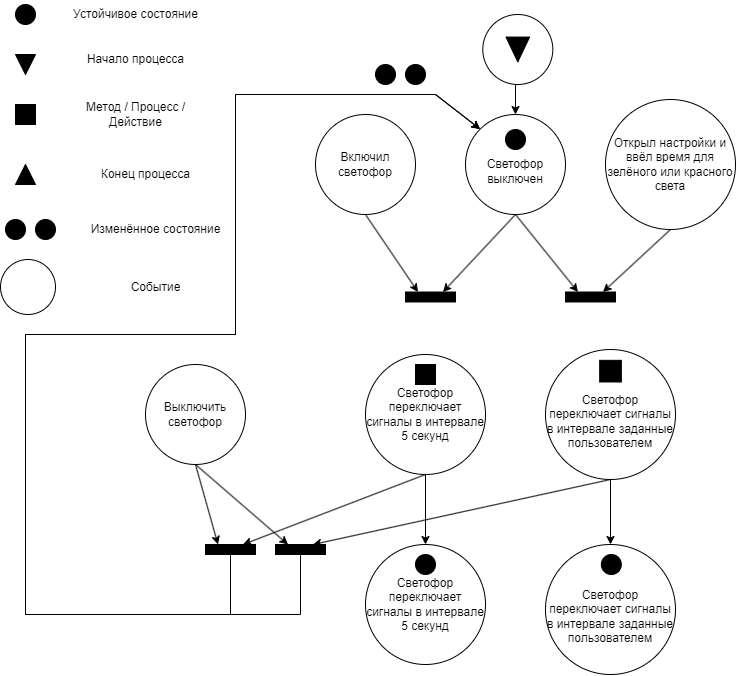

The diagram above was exported from draw.io. Its source (the exported page's mxGraphModel, read from the mxfile embedded in the PNG):
<mxGraphModel dx="1421" dy="821" grid="1" gridSize="10" guides="1" tooltips="1" connect="1" arrows="1" fold="1" page="1" pageScale="1" pageWidth="827" pageHeight="1169" math="0" shadow="0">
  <root>
    <mxCell id="UjEECUcgLwjqPEmS53h7-0" />
    <mxCell id="UjEECUcgLwjqPEmS53h7-1" parent="UjEECUcgLwjqPEmS53h7-0" />
    <mxCell id="UjEECUcgLwjqPEmS53h7-2" value="" style="group" vertex="1" connectable="0" parent="UjEECUcgLwjqPEmS53h7-1">
      <mxGeometry x="10" y="245" width="50" height="20" as="geometry" />
    </mxCell>
    <mxCell id="UjEECUcgLwjqPEmS53h7-3" value="" style="ellipse;whiteSpace=wrap;html=1;aspect=fixed;fillColor=#000000;" vertex="1" parent="UjEECUcgLwjqPEmS53h7-2">
      <mxGeometry width="20" height="20" as="geometry" />
    </mxCell>
    <mxCell id="UjEECUcgLwjqPEmS53h7-4" value="" style="ellipse;whiteSpace=wrap;html=1;aspect=fixed;fillColor=#000000;" vertex="1" parent="UjEECUcgLwjqPEmS53h7-2">
      <mxGeometry x="30" width="20" height="20" as="geometry" />
    </mxCell>
    <mxCell id="UjEECUcgLwjqPEmS53h7-5" style="edgeStyle=orthogonalEdgeStyle;rounded=0;orthogonalLoop=1;jettySize=auto;html=1;entryX=0;entryY=0;entryDx=0;entryDy=0;" edge="1" parent="UjEECUcgLwjqPEmS53h7-1">
      <mxGeometry relative="1" as="geometry">
        <Array as="points">
          <mxPoint x="270" y="330" />
          <mxPoint x="270" y="150" />
        </Array>
        <mxPoint x="568.4982143312845" y="149.99821433128454" as="targetPoint" />
      </mxGeometry>
    </mxCell>
    <mxCell id="UjEECUcgLwjqPEmS53h7-6" value="Устойчивое состояние" style="text;html=1;align=center;verticalAlign=middle;whiteSpace=wrap;rounded=0;" vertex="1" parent="UjEECUcgLwjqPEmS53h7-1">
      <mxGeometry x="70" y="25" width="141" height="30" as="geometry" />
    </mxCell>
    <mxCell id="UjEECUcgLwjqPEmS53h7-7" value="Начало процесса" style="text;html=1;align=center;verticalAlign=middle;whiteSpace=wrap;rounded=0;" vertex="1" parent="UjEECUcgLwjqPEmS53h7-1">
      <mxGeometry x="70" y="70" width="141" height="30" as="geometry" />
    </mxCell>
    <mxCell id="UjEECUcgLwjqPEmS53h7-8" value="Метод / Процесс / Действие" style="text;html=1;align=center;verticalAlign=middle;whiteSpace=wrap;rounded=0;" vertex="1" parent="UjEECUcgLwjqPEmS53h7-1">
      <mxGeometry x="70" y="125" width="141" height="30" as="geometry" />
    </mxCell>
    <mxCell id="UjEECUcgLwjqPEmS53h7-9" value="Конец процесса" style="text;html=1;align=center;verticalAlign=middle;whiteSpace=wrap;rounded=0;" vertex="1" parent="UjEECUcgLwjqPEmS53h7-1">
      <mxGeometry x="80" y="185" width="141" height="30" as="geometry" />
    </mxCell>
    <mxCell id="UjEECUcgLwjqPEmS53h7-10" value="Изменённое состояние" style="text;html=1;align=center;verticalAlign=middle;whiteSpace=wrap;rounded=0;" vertex="1" parent="UjEECUcgLwjqPEmS53h7-1">
      <mxGeometry x="90" y="240" width="141" height="30" as="geometry" />
    </mxCell>
    <mxCell id="UjEECUcgLwjqPEmS53h7-11" value="" style="group" vertex="1" connectable="0" parent="UjEECUcgLwjqPEmS53h7-1">
      <mxGeometry x="5" y="285" width="60" height="55" as="geometry" />
    </mxCell>
    <mxCell id="UjEECUcgLwjqPEmS53h7-12" value="" style="ellipse;whiteSpace=wrap;html=1;aspect=fixed;" vertex="1" parent="UjEECUcgLwjqPEmS53h7-11">
      <mxGeometry width="55" height="55" as="geometry" />
    </mxCell>
    <mxCell id="UjEECUcgLwjqPEmS53h7-13" value="Событие" style="text;html=1;align=center;verticalAlign=middle;whiteSpace=wrap;rounded=0;" vertex="1" parent="UjEECUcgLwjqPEmS53h7-1">
      <mxGeometry x="90" y="297.5" width="141" height="30" as="geometry" />
    </mxCell>
    <mxCell id="UjEECUcgLwjqPEmS53h7-14" value="" style="ellipse;whiteSpace=wrap;html=1;aspect=fixed;fillColor=#000000;" vertex="1" parent="UjEECUcgLwjqPEmS53h7-1">
      <mxGeometry x="20" y="30" width="20" height="20" as="geometry" />
    </mxCell>
    <mxCell id="UjEECUcgLwjqPEmS53h7-15" value="" style="triangle;whiteSpace=wrap;html=1;rotation=90;fillColor=#000000;" vertex="1" parent="UjEECUcgLwjqPEmS53h7-1">
      <mxGeometry x="20" y="80" width="20" height="20" as="geometry" />
    </mxCell>
    <mxCell id="UjEECUcgLwjqPEmS53h7-16" value="" style="rounded=0;whiteSpace=wrap;html=1;fillColor=#000000;" vertex="1" parent="UjEECUcgLwjqPEmS53h7-1">
      <mxGeometry x="20" y="130" width="20" height="20" as="geometry" />
    </mxCell>
    <mxCell id="UjEECUcgLwjqPEmS53h7-17" value="" style="triangle;whiteSpace=wrap;html=1;rotation=-90;fillColor=#000000;" vertex="1" parent="UjEECUcgLwjqPEmS53h7-1">
      <mxGeometry x="20" y="190" width="20" height="20" as="geometry" />
    </mxCell>
    <mxCell id="UjEECUcgLwjqPEmS53h7-18" value="" style="group" vertex="1" connectable="0" parent="UjEECUcgLwjqPEmS53h7-1">
      <mxGeometry x="482.69" y="40" width="74.62" height="70" as="geometry" />
    </mxCell>
    <mxCell id="UjEECUcgLwjqPEmS53h7-19" value="" style="ellipse;whiteSpace=wrap;html=1;aspect=fixed;" vertex="1" parent="UjEECUcgLwjqPEmS53h7-18">
      <mxGeometry x="4.62" width="70" height="70" as="geometry" />
    </mxCell>
    <mxCell id="UjEECUcgLwjqPEmS53h7-20" value="" style="triangle;whiteSpace=wrap;html=1;rotation=90;fillColor=#000000;" vertex="1" parent="UjEECUcgLwjqPEmS53h7-18">
      <mxGeometry x="27.18416666666667" y="23.181818181818183" width="24.87333333333334" height="23.636363636363637" as="geometry" />
    </mxCell>
    <mxCell id="jP9PLHTVG9xh4sTRszf9-0" value="" style="group" vertex="1" connectable="0" parent="UjEECUcgLwjqPEmS53h7-1">
      <mxGeometry x="470" y="140" width="100" height="100" as="geometry" />
    </mxCell>
    <mxCell id="jP9PLHTVG9xh4sTRszf9-1" value="&lt;div&gt;&lt;br&gt;&lt;/div&gt;Светофор выключен" style="ellipse;whiteSpace=wrap;html=1;aspect=fixed;" vertex="1" parent="jP9PLHTVG9xh4sTRszf9-0">
      <mxGeometry width="100" height="100" as="geometry" />
    </mxCell>
    <mxCell id="jP9PLHTVG9xh4sTRszf9-2" value="" style="ellipse;whiteSpace=wrap;html=1;aspect=fixed;fillColor=#000000;" vertex="1" parent="jP9PLHTVG9xh4sTRszf9-0">
      <mxGeometry x="39.999999999999964" y="15" width="20" height="20" as="geometry" />
    </mxCell>
    <mxCell id="jP9PLHTVG9xh4sTRszf9-3" style="edgeStyle=orthogonalEdgeStyle;rounded=0;orthogonalLoop=1;jettySize=auto;html=1;exitX=0.5;exitY=1;exitDx=0;exitDy=0;entryX=0.5;entryY=0;entryDx=0;entryDy=0;" edge="1" parent="UjEECUcgLwjqPEmS53h7-1" source="UjEECUcgLwjqPEmS53h7-19" target="jP9PLHTVG9xh4sTRszf9-1">
      <mxGeometry relative="1" as="geometry" />
    </mxCell>
    <mxCell id="jP9PLHTVG9xh4sTRszf9-4" value="" style="group" vertex="1" connectable="0" parent="UjEECUcgLwjqPEmS53h7-1">
      <mxGeometry x="320" y="140" width="100" height="100" as="geometry" />
    </mxCell>
    <mxCell id="jP9PLHTVG9xh4sTRszf9-5" value="Включил светофор&lt;div&gt;&lt;/div&gt;" style="ellipse;whiteSpace=wrap;html=1;aspect=fixed;" vertex="1" parent="jP9PLHTVG9xh4sTRszf9-4">
      <mxGeometry width="100" height="100" as="geometry" />
    </mxCell>
    <mxCell id="jP9PLHTVG9xh4sTRszf9-7" value="" style="group" vertex="1" connectable="0" parent="UjEECUcgLwjqPEmS53h7-1">
      <mxGeometry x="620" y="130" width="130" height="130" as="geometry" />
    </mxCell>
    <mxCell id="jP9PLHTVG9xh4sTRszf9-8" value="Открыл настройки и ввёл время для зелёного или красного света&lt;div&gt;&lt;/div&gt;" style="ellipse;whiteSpace=wrap;html=1;aspect=fixed;" vertex="1" parent="jP9PLHTVG9xh4sTRszf9-7">
      <mxGeometry x="-10" y="-5" width="130" height="130" as="geometry" />
    </mxCell>
    <mxCell id="fkezvZJNeNGTXAzf3cM2-0" value="" style="rounded=0;whiteSpace=wrap;html=1;fillColor=#000000;" vertex="1" parent="UjEECUcgLwjqPEmS53h7-1">
      <mxGeometry x="410" y="317.5" width="50" height="10" as="geometry" />
    </mxCell>
    <mxCell id="fkezvZJNeNGTXAzf3cM2-1" value="" style="rounded=0;whiteSpace=wrap;html=1;fillColor=#000000;" vertex="1" parent="UjEECUcgLwjqPEmS53h7-1">
      <mxGeometry x="570" y="317.5" width="50" height="10" as="geometry" />
    </mxCell>
    <mxCell id="fkezvZJNeNGTXAzf3cM2-2" value="" style="group" vertex="1" connectable="0" parent="UjEECUcgLwjqPEmS53h7-1">
      <mxGeometry x="370" y="380" width="120" height="120" as="geometry" />
    </mxCell>
    <mxCell id="fkezvZJNeNGTXAzf3cM2-3" value="Светофор переключает сигналы в интервале 5 секунд&lt;div&gt;&lt;/div&gt;" style="ellipse;whiteSpace=wrap;html=1;aspect=fixed;" vertex="1" parent="fkezvZJNeNGTXAzf3cM2-2">
      <mxGeometry width="120" height="120" as="geometry" />
    </mxCell>
    <mxCell id="fkezvZJNeNGTXAzf3cM2-4" value="" style="rounded=0;whiteSpace=wrap;html=1;fillColor=#000000;" vertex="1" parent="fkezvZJNeNGTXAzf3cM2-2">
      <mxGeometry x="50" y="10" width="20" height="20" as="geometry" />
    </mxCell>
    <mxCell id="fkezvZJNeNGTXAzf3cM2-5" value="" style="group" vertex="1" connectable="0" parent="UjEECUcgLwjqPEmS53h7-1">
      <mxGeometry x="550" y="375" width="130" height="130" as="geometry" />
    </mxCell>
    <mxCell id="fkezvZJNeNGTXAzf3cM2-6" value="&lt;br&gt;Светофор переключает сигналы в интервале заданные пользователем&lt;div&gt;&lt;/div&gt;" style="ellipse;whiteSpace=wrap;html=1;aspect=fixed;" vertex="1" parent="fkezvZJNeNGTXAzf3cM2-5">
      <mxGeometry width="130" height="130" as="geometry" />
    </mxCell>
    <mxCell id="fkezvZJNeNGTXAzf3cM2-7" value="" style="rounded=0;whiteSpace=wrap;html=1;fillColor=#000000;" vertex="1" parent="fkezvZJNeNGTXAzf3cM2-5">
      <mxGeometry x="54.166666666666664" y="10.833333333333332" width="21.666666666666664" height="21.666666666666664" as="geometry" />
    </mxCell>
    <mxCell id="fkezvZJNeNGTXAzf3cM2-10" value="" style="group" vertex="1" connectable="0" parent="UjEECUcgLwjqPEmS53h7-1">
      <mxGeometry x="150" y="390.00000000000006" width="100" height="100" as="geometry" />
    </mxCell>
    <mxCell id="fkezvZJNeNGTXAzf3cM2-11" value="Выключить светофор&lt;div&gt;&lt;/div&gt;" style="ellipse;whiteSpace=wrap;html=1;aspect=fixed;" vertex="1" parent="fkezvZJNeNGTXAzf3cM2-10">
      <mxGeometry width="100" height="100" as="geometry" />
    </mxCell>
    <mxCell id="fkezvZJNeNGTXAzf3cM2-33" style="rounded=0;orthogonalLoop=1;jettySize=auto;html=1;exitX=0.5;exitY=1;exitDx=0;exitDy=0;entryX=0;entryY=0;entryDx=0;entryDy=0;" edge="1" parent="UjEECUcgLwjqPEmS53h7-1" source="fkezvZJNeNGTXAzf3cM2-12" target="jP9PLHTVG9xh4sTRszf9-1">
      <mxGeometry relative="1" as="geometry">
        <Array as="points">
          <mxPoint x="235" y="640" />
          <mxPoint x="30" y="640" />
          <mxPoint x="30" y="360" />
          <mxPoint x="240" y="360" />
          <mxPoint x="240" y="120" />
          <mxPoint x="440" y="120" />
        </Array>
      </mxGeometry>
    </mxCell>
    <mxCell id="fkezvZJNeNGTXAzf3cM2-12" value="" style="rounded=0;whiteSpace=wrap;html=1;fillColor=#000000;" vertex="1" parent="UjEECUcgLwjqPEmS53h7-1">
      <mxGeometry x="210" y="570" width="50" height="10" as="geometry" />
    </mxCell>
    <mxCell id="fkezvZJNeNGTXAzf3cM2-13" value="" style="group" vertex="1" connectable="0" parent="UjEECUcgLwjqPEmS53h7-1">
      <mxGeometry x="370" y="570" width="120" height="120" as="geometry" />
    </mxCell>
    <mxCell id="fkezvZJNeNGTXAzf3cM2-14" value="Светофор переключает сигналы в интервале 5 секунд&lt;div&gt;&lt;/div&gt;" style="ellipse;whiteSpace=wrap;html=1;aspect=fixed;" vertex="1" parent="fkezvZJNeNGTXAzf3cM2-13">
      <mxGeometry width="120" height="120" as="geometry" />
    </mxCell>
    <mxCell id="fkezvZJNeNGTXAzf3cM2-16" value="" style="ellipse;whiteSpace=wrap;html=1;aspect=fixed;fillColor=#000000;" vertex="1" parent="fkezvZJNeNGTXAzf3cM2-13">
      <mxGeometry x="50" y="10" width="20" height="20" as="geometry" />
    </mxCell>
    <mxCell id="fkezvZJNeNGTXAzf3cM2-17" value="" style="group" vertex="1" connectable="0" parent="UjEECUcgLwjqPEmS53h7-1">
      <mxGeometry x="550" y="570" width="130" height="130" as="geometry" />
    </mxCell>
    <mxCell id="fkezvZJNeNGTXAzf3cM2-18" value="&lt;br&gt;Светофор переключает сигналы в интервале заданные пользователем&lt;div&gt;&lt;/div&gt;" style="ellipse;whiteSpace=wrap;html=1;aspect=fixed;" vertex="1" parent="fkezvZJNeNGTXAzf3cM2-17">
      <mxGeometry width="130" height="130" as="geometry" />
    </mxCell>
    <mxCell id="fkezvZJNeNGTXAzf3cM2-20" value="" style="ellipse;whiteSpace=wrap;html=1;aspect=fixed;fillColor=#000000;" vertex="1" parent="fkezvZJNeNGTXAzf3cM2-17">
      <mxGeometry x="55.83000000000004" y="10" width="20" height="20" as="geometry" />
    </mxCell>
    <mxCell id="fkezvZJNeNGTXAzf3cM2-21" style="rounded=0;orthogonalLoop=1;jettySize=auto;html=1;exitX=0.5;exitY=1;exitDx=0;exitDy=0;entryX=0.25;entryY=0;entryDx=0;entryDy=0;" edge="1" parent="UjEECUcgLwjqPEmS53h7-1" source="jP9PLHTVG9xh4sTRszf9-5" target="fkezvZJNeNGTXAzf3cM2-0">
      <mxGeometry relative="1" as="geometry" />
    </mxCell>
    <mxCell id="fkezvZJNeNGTXAzf3cM2-22" style="rounded=0;orthogonalLoop=1;jettySize=auto;html=1;exitX=0.5;exitY=1;exitDx=0;exitDy=0;entryX=0.75;entryY=0;entryDx=0;entryDy=0;" edge="1" parent="UjEECUcgLwjqPEmS53h7-1" source="jP9PLHTVG9xh4sTRszf9-1" target="fkezvZJNeNGTXAzf3cM2-0">
      <mxGeometry relative="1" as="geometry" />
    </mxCell>
    <mxCell id="fkezvZJNeNGTXAzf3cM2-23" style="rounded=0;orthogonalLoop=1;jettySize=auto;html=1;exitX=0.5;exitY=1;exitDx=0;exitDy=0;entryX=0.25;entryY=0;entryDx=0;entryDy=0;" edge="1" parent="UjEECUcgLwjqPEmS53h7-1" source="jP9PLHTVG9xh4sTRszf9-1" target="fkezvZJNeNGTXAzf3cM2-1">
      <mxGeometry relative="1" as="geometry" />
    </mxCell>
    <mxCell id="fkezvZJNeNGTXAzf3cM2-24" style="rounded=0;orthogonalLoop=1;jettySize=auto;html=1;exitX=0.5;exitY=1;exitDx=0;exitDy=0;entryX=0.75;entryY=0;entryDx=0;entryDy=0;" edge="1" parent="UjEECUcgLwjqPEmS53h7-1" source="jP9PLHTVG9xh4sTRszf9-8" target="fkezvZJNeNGTXAzf3cM2-1">
      <mxGeometry relative="1" as="geometry" />
    </mxCell>
    <mxCell id="fkezvZJNeNGTXAzf3cM2-25" style="rounded=0;orthogonalLoop=1;jettySize=auto;html=1;exitX=0.5;exitY=1;exitDx=0;exitDy=0;entryX=0.25;entryY=0;entryDx=0;entryDy=0;" edge="1" parent="UjEECUcgLwjqPEmS53h7-1" source="fkezvZJNeNGTXAzf3cM2-11" target="fkezvZJNeNGTXAzf3cM2-12">
      <mxGeometry relative="1" as="geometry" />
    </mxCell>
    <mxCell id="fkezvZJNeNGTXAzf3cM2-26" style="rounded=0;orthogonalLoop=1;jettySize=auto;html=1;exitX=0.5;exitY=1;exitDx=0;exitDy=0;entryX=0.75;entryY=0;entryDx=0;entryDy=0;" edge="1" parent="UjEECUcgLwjqPEmS53h7-1" source="fkezvZJNeNGTXAzf3cM2-3" target="fkezvZJNeNGTXAzf3cM2-12">
      <mxGeometry relative="1" as="geometry" />
    </mxCell>
    <mxCell id="fkezvZJNeNGTXAzf3cM2-34" style="rounded=0;orthogonalLoop=1;jettySize=auto;html=1;exitX=0.5;exitY=1;exitDx=0;exitDy=0;entryX=0;entryY=0;entryDx=0;entryDy=0;" edge="1" parent="UjEECUcgLwjqPEmS53h7-1" source="fkezvZJNeNGTXAzf3cM2-28" target="jP9PLHTVG9xh4sTRszf9-1">
      <mxGeometry relative="1" as="geometry">
        <Array as="points">
          <mxPoint x="305" y="640" />
          <mxPoint x="30" y="640" />
          <mxPoint x="30" y="360" />
          <mxPoint x="240" y="360" />
          <mxPoint x="240" y="120" />
          <mxPoint x="440" y="120" />
        </Array>
      </mxGeometry>
    </mxCell>
    <mxCell id="fkezvZJNeNGTXAzf3cM2-28" value="" style="rounded=0;whiteSpace=wrap;html=1;fillColor=#000000;" vertex="1" parent="UjEECUcgLwjqPEmS53h7-1">
      <mxGeometry x="280" y="570" width="50" height="10" as="geometry" />
    </mxCell>
    <mxCell id="fkezvZJNeNGTXAzf3cM2-29" style="rounded=0;orthogonalLoop=1;jettySize=auto;html=1;exitX=0.5;exitY=1;exitDx=0;exitDy=0;entryX=0.25;entryY=0;entryDx=0;entryDy=0;" edge="1" parent="UjEECUcgLwjqPEmS53h7-1" source="fkezvZJNeNGTXAzf3cM2-11" target="fkezvZJNeNGTXAzf3cM2-28">
      <mxGeometry relative="1" as="geometry" />
    </mxCell>
    <mxCell id="fkezvZJNeNGTXAzf3cM2-30" style="rounded=0;orthogonalLoop=1;jettySize=auto;html=1;exitX=0.5;exitY=1;exitDx=0;exitDy=0;entryX=0.75;entryY=0;entryDx=0;entryDy=0;" edge="1" parent="UjEECUcgLwjqPEmS53h7-1" source="fkezvZJNeNGTXAzf3cM2-6" target="fkezvZJNeNGTXAzf3cM2-28">
      <mxGeometry relative="1" as="geometry" />
    </mxCell>
    <mxCell id="fkezvZJNeNGTXAzf3cM2-31" style="edgeStyle=orthogonalEdgeStyle;rounded=0;orthogonalLoop=1;jettySize=auto;html=1;exitX=0.5;exitY=1;exitDx=0;exitDy=0;entryX=0.5;entryY=0;entryDx=0;entryDy=0;" edge="1" parent="UjEECUcgLwjqPEmS53h7-1" source="fkezvZJNeNGTXAzf3cM2-3" target="fkezvZJNeNGTXAzf3cM2-14">
      <mxGeometry relative="1" as="geometry" />
    </mxCell>
    <mxCell id="fkezvZJNeNGTXAzf3cM2-32" style="edgeStyle=orthogonalEdgeStyle;rounded=0;orthogonalLoop=1;jettySize=auto;html=1;exitX=0.5;exitY=1;exitDx=0;exitDy=0;entryX=0.5;entryY=0;entryDx=0;entryDy=0;" edge="1" parent="UjEECUcgLwjqPEmS53h7-1" source="fkezvZJNeNGTXAzf3cM2-6" target="fkezvZJNeNGTXAzf3cM2-18">
      <mxGeometry relative="1" as="geometry" />
    </mxCell>
    <mxCell id="fkezvZJNeNGTXAzf3cM2-35" value="" style="group" vertex="1" connectable="0" parent="UjEECUcgLwjqPEmS53h7-1">
      <mxGeometry x="380" y="90" width="50" height="20" as="geometry" />
    </mxCell>
    <mxCell id="fkezvZJNeNGTXAzf3cM2-36" value="" style="ellipse;whiteSpace=wrap;html=1;aspect=fixed;fillColor=#000000;" vertex="1" parent="fkezvZJNeNGTXAzf3cM2-35">
      <mxGeometry width="20" height="20" as="geometry" />
    </mxCell>
    <mxCell id="fkezvZJNeNGTXAzf3cM2-37" value="" style="ellipse;whiteSpace=wrap;html=1;aspect=fixed;fillColor=#000000;" vertex="1" parent="fkezvZJNeNGTXAzf3cM2-35">
      <mxGeometry x="30" width="20" height="20" as="geometry" />
    </mxCell>
  </root>
</mxGraphModel>